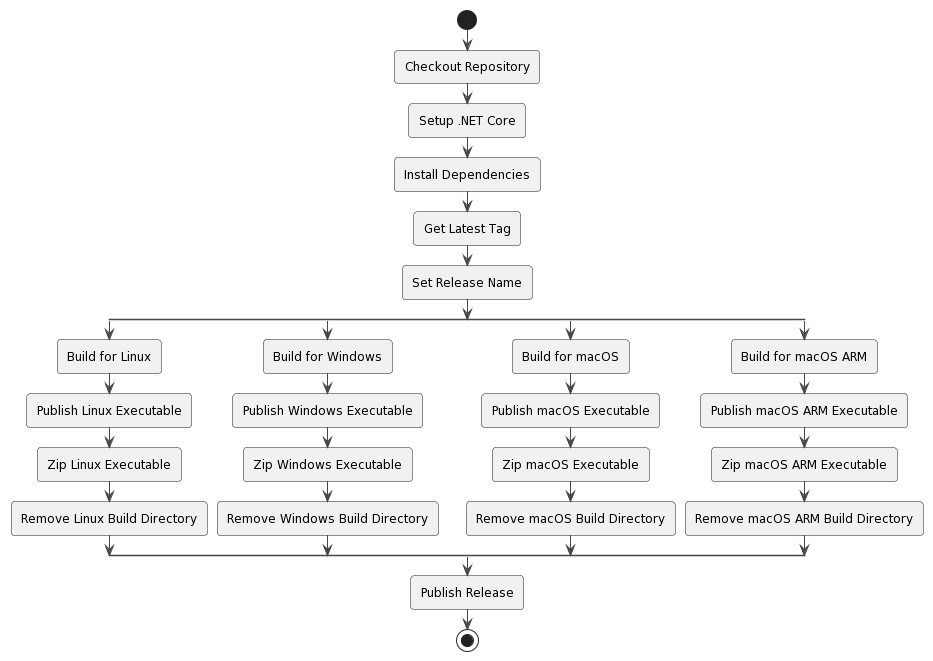

The diagram above was rendered by PlantUML. Its source (embedded in the PNG):
@startuml
!theme vibrant

start

:Checkout Repository;
:Setup .NET Core;
:Install Dependencies;
:Get Latest Tag;
:Set Release Name;

split
  :Build for Linux;
  :Publish Linux Executable;
  :Zip Linux Executable;
  :Remove Linux Build Directory;
split again
  :Build for Windows;
  :Publish Windows Executable;
  :Zip Windows Executable;
  :Remove Windows Build Directory;
split again
  :Build for macOS;
  :Publish macOS Executable;
  :Zip macOS Executable;
  :Remove macOS Build Directory;
split again
  :Build for macOS ARM;
  :Publish macOS ARM Executable;
  :Zip macOS ARM Executable;
  :Remove macOS ARM Build Directory;
end split

:Publish Release;

stop
@enduml